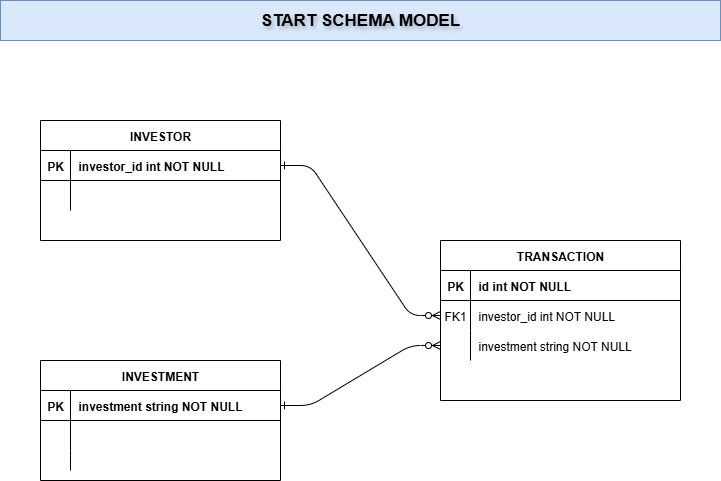

The diagram above was exported from draw.io. Its source (the exported page's mxGraphModel, read from the mxfile embedded in the PNG):
<mxGraphModel dx="1426" dy="751" grid="1" gridSize="10" guides="1" tooltips="1" connect="1" arrows="1" fold="1" page="1" pageScale="1" pageWidth="850" pageHeight="1100" background="#ffffff" math="0" shadow="0" extFonts="Permanent Marker^https://fonts.googleapis.com/css?family=Permanent+Marker">
  <root>
    <mxCell id="0" />
    <mxCell id="1" parent="0" />
    <mxCell id="C-vyLk0tnHw3VtMMgP7b-1" value="" style="edgeStyle=entityRelationEdgeStyle;endArrow=ERzeroToMany;startArrow=ERone;endFill=1;startFill=0;entryX=0;entryY=0.5;entryDx=0;entryDy=0;" parent="1" source="C-vyLk0tnHw3VtMMgP7b-24" target="C-vyLk0tnHw3VtMMgP7b-17" edge="1">
      <mxGeometry width="100" height="100" relative="1" as="geometry">
        <mxPoint x="340" y="720" as="sourcePoint" />
        <mxPoint x="440" y="620" as="targetPoint" />
      </mxGeometry>
    </mxCell>
    <mxCell id="C-vyLk0tnHw3VtMMgP7b-12" value="" style="edgeStyle=entityRelationEdgeStyle;endArrow=ERzeroToMany;startArrow=ERone;endFill=1;startFill=0;entryX=0;entryY=0.5;entryDx=0;entryDy=0;" parent="1" source="C-vyLk0tnHw3VtMMgP7b-3" target="C-vyLk0tnHw3VtMMgP7b-20" edge="1">
      <mxGeometry width="100" height="100" relative="1" as="geometry">
        <mxPoint x="400" y="180" as="sourcePoint" />
        <mxPoint x="460" y="205" as="targetPoint" />
      </mxGeometry>
    </mxCell>
    <mxCell id="C-vyLk0tnHw3VtMMgP7b-2" value="INVESTMENT" style="shape=table;startSize=30;container=1;collapsible=1;childLayout=tableLayout;fixedRows=1;rowLines=0;fontStyle=1;align=center;resizeLast=1;" parent="1" vertex="1">
      <mxGeometry x="120" y="440" width="240" height="120" as="geometry" />
    </mxCell>
    <mxCell id="C-vyLk0tnHw3VtMMgP7b-3" value="" style="shape=partialRectangle;collapsible=0;dropTarget=0;pointerEvents=0;fillColor=none;points=[[0,0.5],[1,0.5]];portConstraint=eastwest;top=0;left=0;right=0;bottom=1;" parent="C-vyLk0tnHw3VtMMgP7b-2" vertex="1">
      <mxGeometry y="30" width="240" height="30" as="geometry" />
    </mxCell>
    <mxCell id="C-vyLk0tnHw3VtMMgP7b-4" value="PK" style="shape=partialRectangle;overflow=hidden;connectable=0;fillColor=none;top=0;left=0;bottom=0;right=0;fontStyle=1;" parent="C-vyLk0tnHw3VtMMgP7b-3" vertex="1">
      <mxGeometry width="30" height="30" as="geometry">
        <mxRectangle width="30" height="30" as="alternateBounds" />
      </mxGeometry>
    </mxCell>
    <mxCell id="C-vyLk0tnHw3VtMMgP7b-5" value="investment string NOT NULL " style="shape=partialRectangle;overflow=hidden;connectable=0;fillColor=none;top=0;left=0;bottom=0;right=0;align=left;spacingLeft=6;fontStyle=1;" parent="C-vyLk0tnHw3VtMMgP7b-3" vertex="1">
      <mxGeometry x="30" width="210" height="30" as="geometry">
        <mxRectangle width="210" height="30" as="alternateBounds" />
      </mxGeometry>
    </mxCell>
    <mxCell id="C-vyLk0tnHw3VtMMgP7b-6" value="" style="shape=partialRectangle;collapsible=0;dropTarget=0;pointerEvents=0;fillColor=none;points=[[0,0.5],[1,0.5]];portConstraint=eastwest;top=0;left=0;right=0;bottom=0;" parent="C-vyLk0tnHw3VtMMgP7b-2" vertex="1">
      <mxGeometry y="60" width="240" height="30" as="geometry" />
    </mxCell>
    <mxCell id="C-vyLk0tnHw3VtMMgP7b-7" value="" style="shape=partialRectangle;overflow=hidden;connectable=0;fillColor=none;top=0;left=0;bottom=0;right=0;" parent="C-vyLk0tnHw3VtMMgP7b-6" vertex="1">
      <mxGeometry width="30" height="30" as="geometry">
        <mxRectangle width="30" height="30" as="alternateBounds" />
      </mxGeometry>
    </mxCell>
    <mxCell id="C-vyLk0tnHw3VtMMgP7b-8" value="" style="shape=partialRectangle;overflow=hidden;connectable=0;fillColor=none;top=0;left=0;bottom=0;right=0;align=left;spacingLeft=6;" parent="C-vyLk0tnHw3VtMMgP7b-6" vertex="1">
      <mxGeometry x="30" width="210" height="30" as="geometry">
        <mxRectangle width="210" height="30" as="alternateBounds" />
      </mxGeometry>
    </mxCell>
    <mxCell id="C-vyLk0tnHw3VtMMgP7b-9" value="" style="shape=partialRectangle;collapsible=0;dropTarget=0;pointerEvents=0;fillColor=none;points=[[0,0.5],[1,0.5]];portConstraint=eastwest;top=0;left=0;right=0;bottom=0;" parent="C-vyLk0tnHw3VtMMgP7b-2" vertex="1">
      <mxGeometry y="90" width="240" height="20" as="geometry" />
    </mxCell>
    <mxCell id="C-vyLk0tnHw3VtMMgP7b-10" value="" style="shape=partialRectangle;overflow=hidden;connectable=0;fillColor=none;top=0;left=0;bottom=0;right=0;" parent="C-vyLk0tnHw3VtMMgP7b-9" vertex="1">
      <mxGeometry width="30" height="20" as="geometry">
        <mxRectangle width="30" height="20" as="alternateBounds" />
      </mxGeometry>
    </mxCell>
    <mxCell id="C-vyLk0tnHw3VtMMgP7b-11" value="" style="shape=partialRectangle;overflow=hidden;connectable=0;fillColor=none;top=0;left=0;bottom=0;right=0;align=left;spacingLeft=6;" parent="C-vyLk0tnHw3VtMMgP7b-9" vertex="1">
      <mxGeometry x="30" width="210" height="20" as="geometry">
        <mxRectangle width="210" height="20" as="alternateBounds" />
      </mxGeometry>
    </mxCell>
    <mxCell id="C-vyLk0tnHw3VtMMgP7b-13" value="TRANSACTION" style="shape=table;startSize=30;container=1;collapsible=1;childLayout=tableLayout;fixedRows=1;rowLines=0;fontStyle=1;align=center;resizeLast=1;" parent="1" vertex="1">
      <mxGeometry x="520" y="320" width="240" height="160" as="geometry" />
    </mxCell>
    <mxCell id="C-vyLk0tnHw3VtMMgP7b-14" value="" style="shape=partialRectangle;collapsible=0;dropTarget=0;pointerEvents=0;fillColor=none;points=[[0,0.5],[1,0.5]];portConstraint=eastwest;top=0;left=0;right=0;bottom=1;" parent="C-vyLk0tnHw3VtMMgP7b-13" vertex="1">
      <mxGeometry y="30" width="240" height="30" as="geometry" />
    </mxCell>
    <mxCell id="C-vyLk0tnHw3VtMMgP7b-15" value="PK" style="shape=partialRectangle;overflow=hidden;connectable=0;fillColor=none;top=0;left=0;bottom=0;right=0;fontStyle=1;" parent="C-vyLk0tnHw3VtMMgP7b-14" vertex="1">
      <mxGeometry width="30" height="30" as="geometry">
        <mxRectangle width="30" height="30" as="alternateBounds" />
      </mxGeometry>
    </mxCell>
    <mxCell id="C-vyLk0tnHw3VtMMgP7b-16" value="id int NOT NULL " style="shape=partialRectangle;overflow=hidden;connectable=0;fillColor=none;top=0;left=0;bottom=0;right=0;align=left;spacingLeft=6;fontStyle=1;strokeColor=inherit;" parent="C-vyLk0tnHw3VtMMgP7b-14" vertex="1">
      <mxGeometry x="30" width="210" height="30" as="geometry">
        <mxRectangle width="210" height="30" as="alternateBounds" />
      </mxGeometry>
    </mxCell>
    <mxCell id="C-vyLk0tnHw3VtMMgP7b-17" value="" style="shape=partialRectangle;collapsible=0;dropTarget=0;pointerEvents=0;fillColor=none;points=[[0,0.5],[1,0.5]];portConstraint=eastwest;top=0;left=0;right=0;bottom=0;" parent="C-vyLk0tnHw3VtMMgP7b-13" vertex="1">
      <mxGeometry y="60" width="240" height="30" as="geometry" />
    </mxCell>
    <mxCell id="C-vyLk0tnHw3VtMMgP7b-18" value="FK1" style="shape=partialRectangle;overflow=hidden;connectable=0;fillColor=none;top=0;left=0;bottom=0;right=0;" parent="C-vyLk0tnHw3VtMMgP7b-17" vertex="1">
      <mxGeometry width="30" height="30" as="geometry">
        <mxRectangle width="30" height="30" as="alternateBounds" />
      </mxGeometry>
    </mxCell>
    <mxCell id="C-vyLk0tnHw3VtMMgP7b-19" value="investor_id int NOT NULL" style="shape=partialRectangle;overflow=hidden;connectable=0;fillColor=none;top=0;left=0;bottom=0;right=0;align=left;spacingLeft=6;" parent="C-vyLk0tnHw3VtMMgP7b-17" vertex="1">
      <mxGeometry x="30" width="210" height="30" as="geometry">
        <mxRectangle width="210" height="30" as="alternateBounds" />
      </mxGeometry>
    </mxCell>
    <mxCell id="C-vyLk0tnHw3VtMMgP7b-20" value="" style="shape=partialRectangle;collapsible=0;dropTarget=0;pointerEvents=0;fillColor=none;points=[[0,0.5],[1,0.5]];portConstraint=eastwest;top=0;left=0;right=0;bottom=0;" parent="C-vyLk0tnHw3VtMMgP7b-13" vertex="1">
      <mxGeometry y="90" width="240" height="30" as="geometry" />
    </mxCell>
    <mxCell id="C-vyLk0tnHw3VtMMgP7b-21" value="" style="shape=partialRectangle;overflow=hidden;connectable=0;fillColor=none;top=0;left=0;bottom=0;right=0;" parent="C-vyLk0tnHw3VtMMgP7b-20" vertex="1">
      <mxGeometry width="30" height="30" as="geometry">
        <mxRectangle width="30" height="30" as="alternateBounds" />
      </mxGeometry>
    </mxCell>
    <mxCell id="C-vyLk0tnHw3VtMMgP7b-22" value="investment string NOT NULL" style="shape=partialRectangle;overflow=hidden;connectable=0;fillColor=none;top=0;left=0;bottom=0;right=0;align=left;spacingLeft=6;" parent="C-vyLk0tnHw3VtMMgP7b-20" vertex="1">
      <mxGeometry x="30" width="210" height="30" as="geometry">
        <mxRectangle width="210" height="30" as="alternateBounds" />
      </mxGeometry>
    </mxCell>
    <mxCell id="C-vyLk0tnHw3VtMMgP7b-23" value="INVESTOR" style="shape=table;startSize=30;container=1;collapsible=1;childLayout=tableLayout;fixedRows=1;rowLines=0;fontStyle=1;align=center;resizeLast=1;" parent="1" vertex="1">
      <mxGeometry x="120" y="200" width="240" height="120" as="geometry" />
    </mxCell>
    <mxCell id="C-vyLk0tnHw3VtMMgP7b-24" value="" style="shape=partialRectangle;collapsible=0;dropTarget=0;pointerEvents=0;fillColor=none;points=[[0,0.5],[1,0.5]];portConstraint=eastwest;top=0;left=0;right=0;bottom=1;" parent="C-vyLk0tnHw3VtMMgP7b-23" vertex="1">
      <mxGeometry y="30" width="240" height="30" as="geometry" />
    </mxCell>
    <mxCell id="C-vyLk0tnHw3VtMMgP7b-25" value="PK" style="shape=partialRectangle;overflow=hidden;connectable=0;fillColor=none;top=0;left=0;bottom=0;right=0;fontStyle=1;" parent="C-vyLk0tnHw3VtMMgP7b-24" vertex="1">
      <mxGeometry width="30" height="30" as="geometry">
        <mxRectangle width="30" height="30" as="alternateBounds" />
      </mxGeometry>
    </mxCell>
    <mxCell id="C-vyLk0tnHw3VtMMgP7b-26" value="investor_id int NOT NULL " style="shape=partialRectangle;overflow=hidden;connectable=0;fillColor=none;top=0;left=0;bottom=0;right=0;align=left;spacingLeft=6;fontStyle=1;" parent="C-vyLk0tnHw3VtMMgP7b-24" vertex="1">
      <mxGeometry x="30" width="210" height="30" as="geometry">
        <mxRectangle width="210" height="30" as="alternateBounds" />
      </mxGeometry>
    </mxCell>
    <mxCell id="C-vyLk0tnHw3VtMMgP7b-27" value="" style="shape=partialRectangle;collapsible=0;dropTarget=0;pointerEvents=0;fillColor=none;points=[[0,0.5],[1,0.5]];portConstraint=eastwest;top=0;left=0;right=0;bottom=0;" parent="C-vyLk0tnHw3VtMMgP7b-23" vertex="1">
      <mxGeometry y="60" width="240" height="30" as="geometry" />
    </mxCell>
    <mxCell id="C-vyLk0tnHw3VtMMgP7b-28" value="" style="shape=partialRectangle;overflow=hidden;connectable=0;fillColor=none;top=0;left=0;bottom=0;right=0;" parent="C-vyLk0tnHw3VtMMgP7b-27" vertex="1">
      <mxGeometry width="30" height="30" as="geometry">
        <mxRectangle width="30" height="30" as="alternateBounds" />
      </mxGeometry>
    </mxCell>
    <mxCell id="C-vyLk0tnHw3VtMMgP7b-29" value="" style="shape=partialRectangle;overflow=hidden;connectable=0;fillColor=none;top=0;left=0;bottom=0;right=0;align=left;spacingLeft=6;" parent="C-vyLk0tnHw3VtMMgP7b-27" vertex="1">
      <mxGeometry x="30" width="210" height="30" as="geometry">
        <mxRectangle width="210" height="30" as="alternateBounds" />
      </mxGeometry>
    </mxCell>
    <mxCell id="PKXlllhQ-Gy-JiYIQcnU-3" value="&lt;font style=&quot;font-size: 17px;&quot;&gt;&lt;b&gt;START SCHEMA MODEL&lt;/b&gt;&lt;/font&gt;" style="rounded=0;whiteSpace=wrap;html=1;labelBackgroundColor=none;textShadow=1;fillColor=#dae8fc;strokeColor=#6c8ebf;" vertex="1" parent="1">
      <mxGeometry x="80" y="80" width="720" height="40" as="geometry" />
    </mxCell>
  </root>
</mxGraphModel>